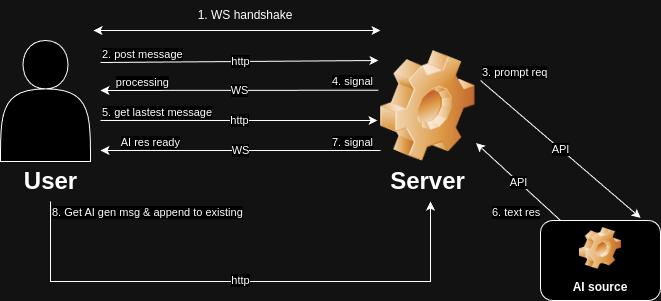

The diagram above was exported from draw.io. Its source (the exported page's mxGraphModel, read from the mxfile embedded in the PNG):
<mxGraphModel dx="956" dy="528" grid="1" gridSize="10" guides="1" tooltips="1" connect="1" arrows="1" fold="1" page="1" pageScale="1" pageWidth="850" pageHeight="1100" math="0" shadow="0">
  <root>
    <mxCell id="0" />
    <mxCell id="1" parent="0" />
    <mxCell id="vwT6CDldx6SCG1uMAy0U-1" value="" style="shape=image;html=1;verticalLabelPosition=bottom;verticalAlign=top;imageAspect=1;aspect=fixed;image=img/clipart/Gear_128x128.png" vertex="1" parent="1">
      <mxGeometry x="520" y="190" width="94.62" height="111" as="geometry" />
    </mxCell>
    <mxCell id="vwT6CDldx6SCG1uMAy0U-4" value="" style="shape=actor;whiteSpace=wrap;html=1;" vertex="1" parent="1">
      <mxGeometry x="140" y="180" width="90" height="121" as="geometry" />
    </mxCell>
    <mxCell id="vwT6CDldx6SCG1uMAy0U-5" value="User" style="text;strokeColor=none;fillColor=none;html=1;fontSize=24;fontStyle=1;verticalAlign=middle;align=center;" vertex="1" parent="1">
      <mxGeometry x="140" y="301" width="100" height="40" as="geometry" />
    </mxCell>
    <mxCell id="vwT6CDldx6SCG1uMAy0U-6" value="Server" style="text;strokeColor=none;fillColor=none;html=1;fontSize=24;fontStyle=1;verticalAlign=middle;align=center;" vertex="1" parent="1">
      <mxGeometry x="517.31" y="301" width="100" height="40" as="geometry" />
    </mxCell>
    <mxCell id="vwT6CDldx6SCG1uMAy0U-7" value="" style="endArrow=classic;startArrow=classic;html=1;rounded=0;" edge="1" parent="1">
      <mxGeometry width="50" height="50" relative="1" as="geometry">
        <mxPoint x="233.03" y="170.05" as="sourcePoint" />
        <mxPoint x="520" y="170" as="targetPoint" />
        <Array as="points" />
      </mxGeometry>
    </mxCell>
    <mxCell id="vwT6CDldx6SCG1uMAy0U-8" value="1. WS handshake" style="text;html=1;align=center;verticalAlign=middle;whiteSpace=wrap;rounded=0;" vertex="1" parent="1">
      <mxGeometry x="330" y="140" width="110" height="30" as="geometry" />
    </mxCell>
    <mxCell id="vwT6CDldx6SCG1uMAy0U-9" value="" style="endArrow=classic;html=1;rounded=0;entryX=-0.021;entryY=0.162;entryDx=0;entryDy=0;entryPerimeter=0;" edge="1" parent="1">
      <mxGeometry relative="1" as="geometry">
        <mxPoint x="240" y="202.02" as="sourcePoint" />
        <mxPoint x="518.01298" y="200.00199999999998" as="targetPoint" />
      </mxGeometry>
    </mxCell>
    <mxCell id="vwT6CDldx6SCG1uMAy0U-10" value="http" style="edgeLabel;resizable=0;html=1;;align=center;verticalAlign=middle;" connectable="0" vertex="1" parent="vwT6CDldx6SCG1uMAy0U-9">
      <mxGeometry relative="1" as="geometry" />
    </mxCell>
    <mxCell id="vwT6CDldx6SCG1uMAy0U-11" value="2. post message" style="edgeLabel;resizable=0;html=1;;align=left;verticalAlign=bottom;" connectable="0" vertex="1" parent="vwT6CDldx6SCG1uMAy0U-9">
      <mxGeometry x="-1" relative="1" as="geometry" />
    </mxCell>
    <mxCell id="vwT6CDldx6SCG1uMAy0U-14" value="" style="endArrow=classic;html=1;rounded=0;exitX=-0.023;exitY=0.358;exitDx=0;exitDy=0;exitPerimeter=0;" edge="1" parent="1" source="vwT6CDldx6SCG1uMAy0U-1">
      <mxGeometry relative="1" as="geometry">
        <mxPoint x="510" y="230" as="sourcePoint" />
        <mxPoint x="240" y="230" as="targetPoint" />
        <Array as="points" />
      </mxGeometry>
    </mxCell>
    <mxCell id="vwT6CDldx6SCG1uMAy0U-15" value="WS" style="edgeLabel;resizable=0;html=1;;align=center;verticalAlign=middle;" connectable="0" vertex="1" parent="vwT6CDldx6SCG1uMAy0U-14">
      <mxGeometry relative="1" as="geometry">
        <mxPoint as="offset" />
      </mxGeometry>
    </mxCell>
    <mxCell id="vwT6CDldx6SCG1uMAy0U-16" value="4. signal" style="edgeLabel;resizable=0;html=1;;align=left;verticalAlign=bottom;" connectable="0" vertex="1" parent="vwT6CDldx6SCG1uMAy0U-14">
      <mxGeometry x="-1" relative="1" as="geometry">
        <mxPoint x="-48" as="offset" />
      </mxGeometry>
    </mxCell>
    <mxCell id="vwT6CDldx6SCG1uMAy0U-17" value="processing" style="edgeLabel;resizable=0;html=1;;align=right;verticalAlign=bottom;" connectable="0" vertex="1" parent="vwT6CDldx6SCG1uMAy0U-14">
      <mxGeometry x="1" relative="1" as="geometry">
        <mxPoint x="70" as="offset" />
      </mxGeometry>
    </mxCell>
    <mxCell id="vwT6CDldx6SCG1uMAy0U-28" value="" style="endArrow=classic;html=1;rounded=0;entryX=-0.032;entryY=0.811;entryDx=0;entryDy=0;entryPerimeter=0;" edge="1" parent="1">
      <mxGeometry relative="1" as="geometry">
        <mxPoint x="240" y="260" as="sourcePoint" />
        <mxPoint x="516.97216" y="260.02099999999996" as="targetPoint" />
        <Array as="points">
          <mxPoint x="440" y="260" />
        </Array>
      </mxGeometry>
    </mxCell>
    <mxCell id="vwT6CDldx6SCG1uMAy0U-29" value="http" style="edgeLabel;resizable=0;html=1;;align=center;verticalAlign=middle;" connectable="0" vertex="1" parent="vwT6CDldx6SCG1uMAy0U-28">
      <mxGeometry relative="1" as="geometry" />
    </mxCell>
    <mxCell id="vwT6CDldx6SCG1uMAy0U-30" value="5. get lastest message" style="edgeLabel;resizable=0;html=1;;align=left;verticalAlign=bottom;" connectable="0" vertex="1" parent="vwT6CDldx6SCG1uMAy0U-28">
      <mxGeometry x="-1" relative="1" as="geometry" />
    </mxCell>
    <mxCell id="vwT6CDldx6SCG1uMAy0U-32" value="AI source" style="label;whiteSpace=wrap;html=1;align=center;verticalAlign=bottom;spacingLeft=0;spacingBottom=4;imageAlign=center;imageVerticalAlign=top;image=img/clipart/Gear_128x128.png" vertex="1" parent="1">
      <mxGeometry x="680" y="360" width="120" height="80" as="geometry" />
    </mxCell>
    <mxCell id="vwT6CDldx6SCG1uMAy0U-33" value="" style="endArrow=classic;html=1;rounded=0;entryX=0.834;entryY=-0.032;entryDx=0;entryDy=0;entryPerimeter=0;" edge="1" parent="1" target="vwT6CDldx6SCG1uMAy0U-32">
      <mxGeometry relative="1" as="geometry">
        <mxPoint x="620" y="220" as="sourcePoint" />
        <mxPoint x="780" y="220" as="targetPoint" />
      </mxGeometry>
    </mxCell>
    <mxCell id="vwT6CDldx6SCG1uMAy0U-34" value="API" style="edgeLabel;resizable=0;html=1;;align=center;verticalAlign=middle;" connectable="0" vertex="1" parent="vwT6CDldx6SCG1uMAy0U-33">
      <mxGeometry relative="1" as="geometry" />
    </mxCell>
    <mxCell id="vwT6CDldx6SCG1uMAy0U-35" value="3. prompt req" style="edgeLabel;resizable=0;html=1;;align=left;verticalAlign=bottom;" connectable="0" vertex="1" parent="vwT6CDldx6SCG1uMAy0U-33">
      <mxGeometry x="-1" relative="1" as="geometry" />
    </mxCell>
    <mxCell id="vwT6CDldx6SCG1uMAy0U-36" value="" style="endArrow=classic;html=1;rounded=0;entryX=1.01;entryY=0.834;entryDx=0;entryDy=0;entryPerimeter=0;" edge="1" parent="1" target="vwT6CDldx6SCG1uMAy0U-1">
      <mxGeometry relative="1" as="geometry">
        <mxPoint x="700" y="360" as="sourcePoint" />
        <mxPoint x="650" y="290" as="targetPoint" />
      </mxGeometry>
    </mxCell>
    <mxCell id="vwT6CDldx6SCG1uMAy0U-37" value="API" style="edgeLabel;resizable=0;html=1;;align=center;verticalAlign=middle;" connectable="0" vertex="1" parent="vwT6CDldx6SCG1uMAy0U-36">
      <mxGeometry relative="1" as="geometry" />
    </mxCell>
    <mxCell id="vwT6CDldx6SCG1uMAy0U-38" value="6. text res" style="edgeLabel;resizable=0;html=1;;align=left;verticalAlign=bottom;" connectable="0" vertex="1" parent="vwT6CDldx6SCG1uMAy0U-36">
      <mxGeometry x="-1" relative="1" as="geometry">
        <mxPoint x="-70" as="offset" />
      </mxGeometry>
    </mxCell>
    <mxCell id="vwT6CDldx6SCG1uMAy0U-42" value="" style="endArrow=classic;html=1;rounded=0;exitX=0;exitY=0.901;exitDx=0;exitDy=0;exitPerimeter=0;" edge="1" parent="1" source="vwT6CDldx6SCG1uMAy0U-1">
      <mxGeometry relative="1" as="geometry">
        <mxPoint x="510" y="290" as="sourcePoint" />
        <mxPoint x="240" y="290" as="targetPoint" />
      </mxGeometry>
    </mxCell>
    <mxCell id="vwT6CDldx6SCG1uMAy0U-43" value="WS" style="edgeLabel;resizable=0;html=1;;align=center;verticalAlign=middle;" connectable="0" vertex="1" parent="vwT6CDldx6SCG1uMAy0U-42">
      <mxGeometry relative="1" as="geometry" />
    </mxCell>
    <mxCell id="vwT6CDldx6SCG1uMAy0U-44" value="7. signal" style="edgeLabel;resizable=0;html=1;;align=left;verticalAlign=bottom;" connectable="0" vertex="1" parent="vwT6CDldx6SCG1uMAy0U-42">
      <mxGeometry x="-1" relative="1" as="geometry">
        <mxPoint x="-50" as="offset" />
      </mxGeometry>
    </mxCell>
    <mxCell id="vwT6CDldx6SCG1uMAy0U-45" value="AI res ready" style="edgeLabel;resizable=0;html=1;;align=right;verticalAlign=bottom;" connectable="0" vertex="1" parent="vwT6CDldx6SCG1uMAy0U-42">
      <mxGeometry x="1" relative="1" as="geometry">
        <mxPoint x="80" as="offset" />
      </mxGeometry>
    </mxCell>
    <mxCell id="vwT6CDldx6SCG1uMAy0U-46" value="" style="endArrow=classic;html=1;rounded=0;" edge="1" parent="1">
      <mxGeometry relative="1" as="geometry">
        <mxPoint x="190" y="341" as="sourcePoint" />
        <mxPoint x="570" y="341" as="targetPoint" />
        <Array as="points">
          <mxPoint x="190" y="421" />
          <mxPoint x="570" y="421" />
        </Array>
      </mxGeometry>
    </mxCell>
    <mxCell id="vwT6CDldx6SCG1uMAy0U-47" value="http" style="edgeLabel;resizable=0;html=1;;align=center;verticalAlign=middle;" connectable="0" vertex="1" parent="vwT6CDldx6SCG1uMAy0U-46">
      <mxGeometry relative="1" as="geometry">
        <mxPoint y="-1" as="offset" />
      </mxGeometry>
    </mxCell>
    <mxCell id="vwT6CDldx6SCG1uMAy0U-48" value="8. Get AI gen msg &amp;amp; append to existing" style="edgeLabel;resizable=0;html=1;;align=left;verticalAlign=bottom;" connectable="0" vertex="1" parent="vwT6CDldx6SCG1uMAy0U-46">
      <mxGeometry x="-1" relative="1" as="geometry">
        <mxPoint y="19" as="offset" />
      </mxGeometry>
    </mxCell>
  </root>
</mxGraphModel>